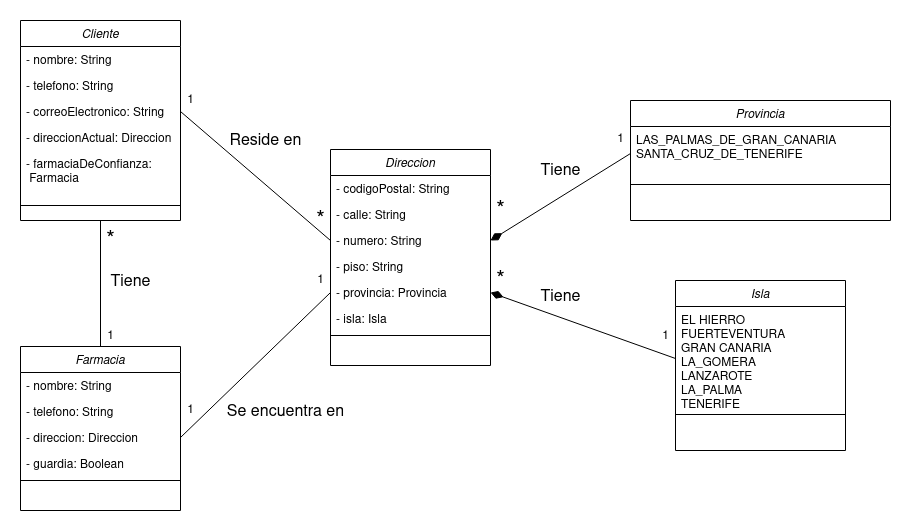

The diagram above was exported from draw.io. Its source (the exported page's mxGraphModel, read from the mxfile embedded in the PNG):
<mxGraphModel dx="1422" dy="742" grid="1" gridSize="10" guides="1" tooltips="1" connect="1" arrows="1" fold="1" page="1" pageScale="1" pageWidth="827" pageHeight="1169" math="0" shadow="0">
  <root>
    <mxCell id="WIyWlLk6GJQsqaUBKTNV-0" />
    <mxCell id="WIyWlLk6GJQsqaUBKTNV-1" parent="WIyWlLk6GJQsqaUBKTNV-0" />
    <mxCell id="zkfFHV4jXpPFQw0GAbJ--0" value="Cliente" style="swimlane;fontStyle=2;align=center;verticalAlign=top;childLayout=stackLayout;horizontal=1;startSize=26;horizontalStack=0;resizeParent=1;resizeLast=0;collapsible=1;marginBottom=0;rounded=0;shadow=0;strokeWidth=1;" parent="WIyWlLk6GJQsqaUBKTNV-1" vertex="1">
      <mxGeometry x="70" y="240" width="160" height="200" as="geometry">
        <mxRectangle x="230" y="140" width="160" height="26" as="alternateBounds" />
      </mxGeometry>
    </mxCell>
    <mxCell id="zkfFHV4jXpPFQw0GAbJ--1" value="- nombre: String" style="text;align=left;verticalAlign=top;spacingLeft=4;spacingRight=4;overflow=hidden;rotatable=0;points=[[0,0.5],[1,0.5]];portConstraint=eastwest;" parent="zkfFHV4jXpPFQw0GAbJ--0" vertex="1">
      <mxGeometry y="26" width="160" height="26" as="geometry" />
    </mxCell>
    <mxCell id="zkfFHV4jXpPFQw0GAbJ--2" value="- telefono: String" style="text;align=left;verticalAlign=top;spacingLeft=4;spacingRight=4;overflow=hidden;rotatable=0;points=[[0,0.5],[1,0.5]];portConstraint=eastwest;rounded=0;shadow=0;html=0;" parent="zkfFHV4jXpPFQw0GAbJ--0" vertex="1">
      <mxGeometry y="52" width="160" height="26" as="geometry" />
    </mxCell>
    <mxCell id="zkfFHV4jXpPFQw0GAbJ--3" value="- correoElectronico: String" style="text;align=left;verticalAlign=top;spacingLeft=4;spacingRight=4;overflow=hidden;rotatable=0;points=[[0,0.5],[1,0.5]];portConstraint=eastwest;rounded=0;shadow=0;html=0;" parent="zkfFHV4jXpPFQw0GAbJ--0" vertex="1">
      <mxGeometry y="78" width="160" height="26" as="geometry" />
    </mxCell>
    <mxCell id="DOV3_nt_K_sHqfe8fBpY-12" value="- direccionActual: Direccion" style="text;align=left;verticalAlign=top;spacingLeft=4;spacingRight=4;overflow=hidden;rotatable=0;points=[[0,0.5],[1,0.5]];portConstraint=eastwest;rounded=0;shadow=0;html=0;" vertex="1" parent="zkfFHV4jXpPFQw0GAbJ--0">
      <mxGeometry y="104" width="160" height="26" as="geometry" />
    </mxCell>
    <mxCell id="DOV3_nt_K_sHqfe8fBpY-28" value="- farmaciaDeConfianza:&#10; Farmacia&#10;" style="text;align=left;verticalAlign=top;spacingLeft=4;spacingRight=4;overflow=hidden;rotatable=0;points=[[0,0.5],[1,0.5]];portConstraint=eastwest;rounded=0;shadow=0;html=0;" vertex="1" parent="zkfFHV4jXpPFQw0GAbJ--0">
      <mxGeometry y="130" width="160" height="40" as="geometry" />
    </mxCell>
    <mxCell id="zkfFHV4jXpPFQw0GAbJ--4" value="" style="line;html=1;strokeWidth=1;align=left;verticalAlign=middle;spacingTop=-1;spacingLeft=3;spacingRight=3;rotatable=0;labelPosition=right;points=[];portConstraint=eastwest;" parent="zkfFHV4jXpPFQw0GAbJ--0" vertex="1">
      <mxGeometry y="170" width="160" height="30" as="geometry" />
    </mxCell>
    <mxCell id="DOV3_nt_K_sHqfe8fBpY-0" value="Farmacia" style="swimlane;fontStyle=2;align=center;verticalAlign=top;childLayout=stackLayout;horizontal=1;startSize=26;horizontalStack=0;resizeParent=1;resizeLast=0;collapsible=1;marginBottom=0;rounded=0;shadow=0;strokeWidth=1;" vertex="1" parent="WIyWlLk6GJQsqaUBKTNV-1">
      <mxGeometry x="70" y="566" width="160" height="164" as="geometry">
        <mxRectangle x="230" y="140" width="160" height="26" as="alternateBounds" />
      </mxGeometry>
    </mxCell>
    <mxCell id="DOV3_nt_K_sHqfe8fBpY-1" value="- nombre: String" style="text;align=left;verticalAlign=top;spacingLeft=4;spacingRight=4;overflow=hidden;rotatable=0;points=[[0,0.5],[1,0.5]];portConstraint=eastwest;" vertex="1" parent="DOV3_nt_K_sHqfe8fBpY-0">
      <mxGeometry y="26" width="160" height="26" as="geometry" />
    </mxCell>
    <mxCell id="DOV3_nt_K_sHqfe8fBpY-2" value="- telefono: String" style="text;align=left;verticalAlign=top;spacingLeft=4;spacingRight=4;overflow=hidden;rotatable=0;points=[[0,0.5],[1,0.5]];portConstraint=eastwest;rounded=0;shadow=0;html=0;" vertex="1" parent="DOV3_nt_K_sHqfe8fBpY-0">
      <mxGeometry y="52" width="160" height="26" as="geometry" />
    </mxCell>
    <mxCell id="DOV3_nt_K_sHqfe8fBpY-14" value="- direccion: Direccion" style="text;align=left;verticalAlign=top;spacingLeft=4;spacingRight=4;overflow=hidden;rotatable=0;points=[[0,0.5],[1,0.5]];portConstraint=eastwest;rounded=0;shadow=0;html=0;" vertex="1" parent="DOV3_nt_K_sHqfe8fBpY-0">
      <mxGeometry y="78" width="160" height="26" as="geometry" />
    </mxCell>
    <mxCell id="DOV3_nt_K_sHqfe8fBpY-3" value="- guardia: Boolean" style="text;align=left;verticalAlign=top;spacingLeft=4;spacingRight=4;overflow=hidden;rotatable=0;points=[[0,0.5],[1,0.5]];portConstraint=eastwest;rounded=0;shadow=0;html=0;" vertex="1" parent="DOV3_nt_K_sHqfe8fBpY-0">
      <mxGeometry y="104" width="160" height="26" as="geometry" />
    </mxCell>
    <mxCell id="DOV3_nt_K_sHqfe8fBpY-4" value="" style="line;html=1;strokeWidth=1;align=left;verticalAlign=middle;spacingTop=-1;spacingLeft=3;spacingRight=3;rotatable=0;labelPosition=right;points=[];portConstraint=eastwest;" vertex="1" parent="DOV3_nt_K_sHqfe8fBpY-0">
      <mxGeometry y="130" width="160" height="8" as="geometry" />
    </mxCell>
    <mxCell id="DOV3_nt_K_sHqfe8fBpY-6" value="Direccion" style="swimlane;fontStyle=2;align=center;verticalAlign=top;childLayout=stackLayout;horizontal=1;startSize=26;horizontalStack=0;resizeParent=1;resizeLast=0;collapsible=1;marginBottom=0;rounded=0;shadow=0;strokeWidth=1;" vertex="1" parent="WIyWlLk6GJQsqaUBKTNV-1">
      <mxGeometry x="380" y="369" width="160" height="216" as="geometry">
        <mxRectangle x="230" y="140" width="160" height="26" as="alternateBounds" />
      </mxGeometry>
    </mxCell>
    <mxCell id="DOV3_nt_K_sHqfe8fBpY-7" value="- codigoPostal: String" style="text;align=left;verticalAlign=top;spacingLeft=4;spacingRight=4;overflow=hidden;rotatable=0;points=[[0,0.5],[1,0.5]];portConstraint=eastwest;" vertex="1" parent="DOV3_nt_K_sHqfe8fBpY-6">
      <mxGeometry y="26" width="160" height="26" as="geometry" />
    </mxCell>
    <mxCell id="DOV3_nt_K_sHqfe8fBpY-8" value="- calle: String" style="text;align=left;verticalAlign=top;spacingLeft=4;spacingRight=4;overflow=hidden;rotatable=0;points=[[0,0.5],[1,0.5]];portConstraint=eastwest;rounded=0;shadow=0;html=0;" vertex="1" parent="DOV3_nt_K_sHqfe8fBpY-6">
      <mxGeometry y="52" width="160" height="26" as="geometry" />
    </mxCell>
    <mxCell id="DOV3_nt_K_sHqfe8fBpY-9" value="- numero: String" style="text;align=left;verticalAlign=top;spacingLeft=4;spacingRight=4;overflow=hidden;rotatable=0;points=[[0,0.5],[1,0.5]];portConstraint=eastwest;rounded=0;shadow=0;html=0;" vertex="1" parent="DOV3_nt_K_sHqfe8fBpY-6">
      <mxGeometry y="78" width="160" height="26" as="geometry" />
    </mxCell>
    <mxCell id="DOV3_nt_K_sHqfe8fBpY-13" value="- piso: String" style="text;align=left;verticalAlign=top;spacingLeft=4;spacingRight=4;overflow=hidden;rotatable=0;points=[[0,0.5],[1,0.5]];portConstraint=eastwest;rounded=0;shadow=0;html=0;" vertex="1" parent="DOV3_nt_K_sHqfe8fBpY-6">
      <mxGeometry y="104" width="160" height="26" as="geometry" />
    </mxCell>
    <mxCell id="DOV3_nt_K_sHqfe8fBpY-15" value="- provincia: Provincia" style="text;align=left;verticalAlign=top;spacingLeft=4;spacingRight=4;overflow=hidden;rotatable=0;points=[[0,0.5],[1,0.5]];portConstraint=eastwest;rounded=0;shadow=0;html=0;" vertex="1" parent="DOV3_nt_K_sHqfe8fBpY-6">
      <mxGeometry y="130" width="160" height="26" as="geometry" />
    </mxCell>
    <mxCell id="DOV3_nt_K_sHqfe8fBpY-23" value="- isla: Isla" style="text;align=left;verticalAlign=top;spacingLeft=4;spacingRight=4;overflow=hidden;rotatable=0;points=[[0,0.5],[1,0.5]];portConstraint=eastwest;rounded=0;shadow=0;html=0;" vertex="1" parent="DOV3_nt_K_sHqfe8fBpY-6">
      <mxGeometry y="156" width="160" height="26" as="geometry" />
    </mxCell>
    <mxCell id="DOV3_nt_K_sHqfe8fBpY-10" value="" style="line;html=1;strokeWidth=1;align=left;verticalAlign=middle;spacingTop=-1;spacingLeft=3;spacingRight=3;rotatable=0;labelPosition=right;points=[];portConstraint=eastwest;" vertex="1" parent="DOV3_nt_K_sHqfe8fBpY-6">
      <mxGeometry y="182" width="160" height="8" as="geometry" />
    </mxCell>
    <mxCell id="DOV3_nt_K_sHqfe8fBpY-16" value="Provincia" style="swimlane;fontStyle=2;align=center;verticalAlign=top;childLayout=stackLayout;horizontal=1;startSize=26;horizontalStack=0;resizeParent=1;resizeLast=0;collapsible=1;marginBottom=0;rounded=0;shadow=0;strokeWidth=1;" vertex="1" parent="WIyWlLk6GJQsqaUBKTNV-1">
      <mxGeometry x="680" y="320" width="260" height="120" as="geometry">
        <mxRectangle x="230" y="140" width="160" height="26" as="alternateBounds" />
      </mxGeometry>
    </mxCell>
    <mxCell id="DOV3_nt_K_sHqfe8fBpY-18" value="LAS_PALMAS_DE_GRAN_CANARIA&#10;SANTA_CRUZ_DE_TENERIFE" style="text;align=left;verticalAlign=top;spacingLeft=4;spacingRight=4;overflow=hidden;rotatable=0;points=[[0,0.5],[1,0.5]];portConstraint=eastwest;rounded=0;shadow=0;html=0;" vertex="1" parent="DOV3_nt_K_sHqfe8fBpY-16">
      <mxGeometry y="26" width="260" height="54" as="geometry" />
    </mxCell>
    <mxCell id="DOV3_nt_K_sHqfe8fBpY-21" value="" style="line;html=1;strokeWidth=1;align=left;verticalAlign=middle;spacingTop=-1;spacingLeft=3;spacingRight=3;rotatable=0;labelPosition=right;points=[];portConstraint=eastwest;" vertex="1" parent="DOV3_nt_K_sHqfe8fBpY-16">
      <mxGeometry y="80" width="260" height="8" as="geometry" />
    </mxCell>
    <mxCell id="DOV3_nt_K_sHqfe8fBpY-24" value="Isla" style="swimlane;fontStyle=2;align=center;verticalAlign=top;childLayout=stackLayout;horizontal=1;startSize=26;horizontalStack=0;resizeParent=1;resizeLast=0;collapsible=1;marginBottom=0;rounded=0;shadow=0;strokeWidth=1;" vertex="1" parent="WIyWlLk6GJQsqaUBKTNV-1">
      <mxGeometry x="725" y="500" width="170" height="170" as="geometry">
        <mxRectangle x="230" y="140" width="160" height="26" as="alternateBounds" />
      </mxGeometry>
    </mxCell>
    <mxCell id="DOV3_nt_K_sHqfe8fBpY-25" value="EL HIERRO&#10;FUERTEVENTURA&#10;GRAN CANARIA&#10;LA_GOMERA&#10;LANZAROTE&#10;LA_PALMA&#10;TENERIFE" style="text;align=left;verticalAlign=top;spacingLeft=4;spacingRight=4;overflow=hidden;rotatable=0;points=[[0,0.5],[1,0.5]];portConstraint=eastwest;rounded=0;shadow=0;html=0;" vertex="1" parent="DOV3_nt_K_sHqfe8fBpY-24">
      <mxGeometry y="26" width="170" height="104" as="geometry" />
    </mxCell>
    <mxCell id="DOV3_nt_K_sHqfe8fBpY-26" value="" style="line;html=1;strokeWidth=1;align=left;verticalAlign=middle;spacingTop=-1;spacingLeft=3;spacingRight=3;rotatable=0;labelPosition=right;points=[];portConstraint=eastwest;" vertex="1" parent="DOV3_nt_K_sHqfe8fBpY-24">
      <mxGeometry y="130" width="170" height="8" as="geometry" />
    </mxCell>
    <mxCell id="DOV3_nt_K_sHqfe8fBpY-30" value="" style="endArrow=diamondThin;startArrow=none;endFill=1;startFill=0;endSize=11;html=1;labelBackgroundColor=none;rounded=0;entryX=1;entryY=0.5;entryDx=0;entryDy=0;exitX=0;exitY=0.5;exitDx=0;exitDy=0;" edge="1" parent="WIyWlLk6GJQsqaUBKTNV-1" source="DOV3_nt_K_sHqfe8fBpY-25" target="DOV3_nt_K_sHqfe8fBpY-15">
      <mxGeometry width="160" relative="1" as="geometry">
        <mxPoint x="490" y="680" as="sourcePoint" />
        <mxPoint x="650" y="680" as="targetPoint" />
      </mxGeometry>
    </mxCell>
    <mxCell id="DOV3_nt_K_sHqfe8fBpY-32" value="" style="endArrow=diamondThin;startArrow=none;endFill=1;startFill=0;endSize=11;html=1;labelBackgroundColor=none;rounded=0;entryX=1;entryY=0.5;entryDx=0;entryDy=0;exitX=0;exitY=0.5;exitDx=0;exitDy=0;" edge="1" parent="WIyWlLk6GJQsqaUBKTNV-1" source="DOV3_nt_K_sHqfe8fBpY-18" target="DOV3_nt_K_sHqfe8fBpY-9">
      <mxGeometry width="160" relative="1" as="geometry">
        <mxPoint x="690" y="598" as="sourcePoint" />
        <mxPoint x="540" y="522" as="targetPoint" />
      </mxGeometry>
    </mxCell>
    <mxCell id="DOV3_nt_K_sHqfe8fBpY-34" value="" style="endArrow=none;startArrow=none;endFill=0;startFill=0;endSize=11;html=1;labelBackgroundColor=none;rounded=0;entryX=1;entryY=0.5;entryDx=0;entryDy=0;exitX=0;exitY=0.5;exitDx=0;exitDy=0;" edge="1" parent="WIyWlLk6GJQsqaUBKTNV-1" source="DOV3_nt_K_sHqfe8fBpY-9" target="zkfFHV4jXpPFQw0GAbJ--3">
      <mxGeometry width="160" relative="1" as="geometry">
        <mxPoint x="680" y="736" as="sourcePoint" />
        <mxPoint x="495" y="670" as="targetPoint" />
      </mxGeometry>
    </mxCell>
    <mxCell id="DOV3_nt_K_sHqfe8fBpY-35" value="" style="endArrow=none;startArrow=none;endFill=0;startFill=0;endSize=11;html=1;labelBackgroundColor=none;rounded=0;entryX=1;entryY=0.5;entryDx=0;entryDy=0;exitX=0;exitY=0.5;exitDx=0;exitDy=0;" edge="1" parent="WIyWlLk6GJQsqaUBKTNV-1" source="DOV3_nt_K_sHqfe8fBpY-15" target="DOV3_nt_K_sHqfe8fBpY-14">
      <mxGeometry width="160" relative="1" as="geometry">
        <mxPoint x="390" y="470" as="sourcePoint" />
        <mxPoint x="240" y="341" as="targetPoint" />
      </mxGeometry>
    </mxCell>
    <mxCell id="DOV3_nt_K_sHqfe8fBpY-36" value="" style="endArrow=none;startArrow=none;endFill=0;startFill=0;endSize=11;html=1;labelBackgroundColor=none;rounded=0;entryX=0.5;entryY=1;entryDx=0;entryDy=0;exitX=0.5;exitY=0;exitDx=0;exitDy=0;" edge="1" parent="WIyWlLk6GJQsqaUBKTNV-1" source="DOV3_nt_K_sHqfe8fBpY-0" target="zkfFHV4jXpPFQw0GAbJ--0">
      <mxGeometry width="160" relative="1" as="geometry">
        <mxPoint x="390" y="470" as="sourcePoint" />
        <mxPoint x="240" y="341" as="targetPoint" />
      </mxGeometry>
    </mxCell>
    <mxCell id="DOV3_nt_K_sHqfe8fBpY-37" value="&lt;font style=&quot;font-size: 22px&quot;&gt;*&lt;/font&gt;" style="text;html=1;align=center;verticalAlign=middle;resizable=0;points=[];autosize=1;strokeColor=none;fillColor=none;" vertex="1" parent="WIyWlLk6GJQsqaUBKTNV-1">
      <mxGeometry x="150" y="450" width="20" height="20" as="geometry" />
    </mxCell>
    <mxCell id="DOV3_nt_K_sHqfe8fBpY-38" value="1" style="text;html=1;align=center;verticalAlign=middle;resizable=0;points=[];autosize=1;strokeColor=none;fillColor=none;" vertex="1" parent="WIyWlLk6GJQsqaUBKTNV-1">
      <mxGeometry x="150" y="546" width="20" height="20" as="geometry" />
    </mxCell>
    <mxCell id="DOV3_nt_K_sHqfe8fBpY-39" value="1" style="text;html=1;align=center;verticalAlign=middle;resizable=0;points=[];autosize=1;strokeColor=none;fillColor=none;" vertex="1" parent="WIyWlLk6GJQsqaUBKTNV-1">
      <mxGeometry x="230" y="310" width="20" height="20" as="geometry" />
    </mxCell>
    <mxCell id="DOV3_nt_K_sHqfe8fBpY-40" value="&lt;font style=&quot;font-size: 22px&quot;&gt;*&lt;/font&gt;" style="text;html=1;align=center;verticalAlign=middle;resizable=0;points=[];autosize=1;strokeColor=none;fillColor=none;" vertex="1" parent="WIyWlLk6GJQsqaUBKTNV-1">
      <mxGeometry x="360" y="430" width="20" height="20" as="geometry" />
    </mxCell>
    <mxCell id="DOV3_nt_K_sHqfe8fBpY-41" value="1" style="text;html=1;align=center;verticalAlign=middle;resizable=0;points=[];autosize=1;strokeColor=none;fillColor=none;" vertex="1" parent="WIyWlLk6GJQsqaUBKTNV-1">
      <mxGeometry x="230" y="620" width="20" height="20" as="geometry" />
    </mxCell>
    <mxCell id="DOV3_nt_K_sHqfe8fBpY-42" value="1" style="text;html=1;align=center;verticalAlign=middle;resizable=0;points=[];autosize=1;strokeColor=none;fillColor=none;" vertex="1" parent="WIyWlLk6GJQsqaUBKTNV-1">
      <mxGeometry x="360" y="490" width="20" height="20" as="geometry" />
    </mxCell>
    <mxCell id="DOV3_nt_K_sHqfe8fBpY-44" value="1" style="text;html=1;align=center;verticalAlign=middle;resizable=0;points=[];autosize=1;strokeColor=none;fillColor=none;" vertex="1" parent="WIyWlLk6GJQsqaUBKTNV-1">
      <mxGeometry x="660" y="349" width="20" height="20" as="geometry" />
    </mxCell>
    <mxCell id="DOV3_nt_K_sHqfe8fBpY-45" value="&lt;font style=&quot;font-size: 22px&quot;&gt;*&lt;/font&gt;" style="text;html=1;align=center;verticalAlign=middle;resizable=0;points=[];autosize=1;strokeColor=none;fillColor=none;" vertex="1" parent="WIyWlLk6GJQsqaUBKTNV-1">
      <mxGeometry x="540" y="490" width="20" height="20" as="geometry" />
    </mxCell>
    <mxCell id="DOV3_nt_K_sHqfe8fBpY-46" value="&lt;font style=&quot;font-size: 22px&quot;&gt;*&lt;/font&gt;" style="text;html=1;align=center;verticalAlign=middle;resizable=0;points=[];autosize=1;strokeColor=none;fillColor=none;" vertex="1" parent="WIyWlLk6GJQsqaUBKTNV-1">
      <mxGeometry x="540" y="420" width="20" height="20" as="geometry" />
    </mxCell>
    <mxCell id="DOV3_nt_K_sHqfe8fBpY-47" value="1" style="text;html=1;align=center;verticalAlign=middle;resizable=0;points=[];autosize=1;strokeColor=none;fillColor=none;" vertex="1" parent="WIyWlLk6GJQsqaUBKTNV-1">
      <mxGeometry x="705" y="546" width="20" height="20" as="geometry" />
    </mxCell>
    <mxCell id="DOV3_nt_K_sHqfe8fBpY-48" value="&lt;font style=&quot;font-size: 16px&quot;&gt;Reside en&lt;/font&gt;" style="text;html=1;align=center;verticalAlign=middle;resizable=0;points=[];autosize=1;strokeColor=none;fillColor=none;fontSize=22;" vertex="1" parent="WIyWlLk6GJQsqaUBKTNV-1">
      <mxGeometry x="270" y="344" width="90" height="30" as="geometry" />
    </mxCell>
    <mxCell id="DOV3_nt_K_sHqfe8fBpY-49" value="&lt;font style=&quot;font-size: 16px&quot;&gt;Se encuentra en&lt;/font&gt;" style="text;html=1;align=center;verticalAlign=middle;resizable=0;points=[];autosize=1;strokeColor=none;fillColor=none;fontSize=22;" vertex="1" parent="WIyWlLk6GJQsqaUBKTNV-1">
      <mxGeometry x="270" y="615" width="130" height="30" as="geometry" />
    </mxCell>
    <mxCell id="DOV3_nt_K_sHqfe8fBpY-50" value="&lt;font style=&quot;font-size: 16px&quot;&gt;Tiene&lt;/font&gt;" style="text;html=1;align=center;verticalAlign=middle;resizable=0;points=[];autosize=1;strokeColor=none;fillColor=none;fontSize=22;" vertex="1" parent="WIyWlLk6GJQsqaUBKTNV-1">
      <mxGeometry x="580" y="500" width="60" height="30" as="geometry" />
    </mxCell>
    <mxCell id="DOV3_nt_K_sHqfe8fBpY-51" value="&lt;font style=&quot;font-size: 16px&quot;&gt;Tiene&lt;/font&gt;" style="text;html=1;align=center;verticalAlign=middle;resizable=0;points=[];autosize=1;strokeColor=none;fillColor=none;fontSize=22;" vertex="1" parent="WIyWlLk6GJQsqaUBKTNV-1">
      <mxGeometry x="580" y="374" width="60" height="30" as="geometry" />
    </mxCell>
    <mxCell id="DOV3_nt_K_sHqfe8fBpY-52" value="&lt;font style=&quot;font-size: 16px&quot;&gt;Tiene&lt;/font&gt;" style="text;html=1;align=center;verticalAlign=middle;resizable=0;points=[];autosize=1;strokeColor=none;fillColor=none;fontSize=22;" vertex="1" parent="WIyWlLk6GJQsqaUBKTNV-1">
      <mxGeometry x="150" y="485" width="60" height="30" as="geometry" />
    </mxCell>
  </root>
</mxGraphModel>